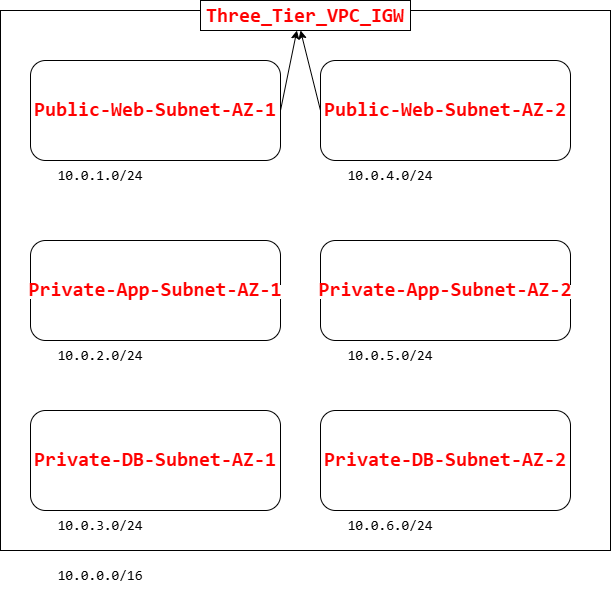

The diagram above was exported from draw.io. Its source (the exported page's mxGraphModel, read from the mxfile embedded in the PNG):
<mxGraphModel dx="872" dy="507" grid="1" gridSize="10" guides="1" tooltips="1" connect="1" arrows="1" fold="1" page="1" pageScale="1" pageWidth="850" pageHeight="1100" math="0" shadow="0">
  <root>
    <mxCell id="0" />
    <mxCell id="1" parent="0" />
    <mxCell id="YGFPUd4ire5GZG3S3Bwh-11" value="" style="rounded=0;whiteSpace=wrap;html=1;" vertex="1" parent="1">
      <mxGeometry x="10" y="260" width="610" height="540" as="geometry" />
    </mxCell>
    <mxCell id="YGFPUd4ire5GZG3S3Bwh-12" value="&lt;div style=&quot;font-family: Consolas, &amp;quot;Courier New&amp;quot;, monospace; line-height: 19px; white-space: pre;&quot;&gt;&lt;span style=&quot;background-color: rgb(255, 255, 255);&quot;&gt;&lt;font style=&quot;font-size: 20px; color: rgb(255, 0, 0);&quot;&gt;&lt;b style=&quot;&quot;&gt;Public-Web-Subnet-AZ-1&lt;/b&gt;&lt;/font&gt;&lt;/span&gt;&lt;/div&gt;" style="rounded=1;whiteSpace=wrap;html=1;" vertex="1" parent="1">
      <mxGeometry x="40" y="310" width="250" height="100" as="geometry" />
    </mxCell>
    <mxCell id="YGFPUd4ire5GZG3S3Bwh-13" value="&lt;div style=&quot;font-family: Consolas, &amp;quot;Courier New&amp;quot;, monospace; line-height: 19px; white-space: pre;&quot;&gt;&lt;span style=&quot;background-color: rgb(255, 255, 255);&quot;&gt;&lt;font style=&quot;color: rgb(255, 0, 0); font-size: 20px;&quot;&gt;&lt;b style=&quot;&quot;&gt;Public-Web-Subnet-AZ-2&lt;/b&gt;&lt;/font&gt;&lt;/span&gt;&lt;/div&gt;" style="rounded=1;whiteSpace=wrap;html=1;" vertex="1" parent="1">
      <mxGeometry x="330" y="310" width="250" height="100" as="geometry" />
    </mxCell>
    <mxCell id="YGFPUd4ire5GZG3S3Bwh-14" value="&lt;div style=&quot;font-family: Consolas, &amp;quot;Courier New&amp;quot;, monospace; line-height: 19px; white-space: pre;&quot;&gt;&lt;div style=&quot;line-height: 19px;&quot;&gt;&lt;span style=&quot;background-color: rgb(255, 255, 255);&quot;&gt;&lt;font style=&quot;font-size: 20px; color: rgb(255, 0, 0);&quot;&gt;&lt;b style=&quot;&quot;&gt;Private-App-Subnet-AZ-1&lt;/b&gt;&lt;/font&gt;&lt;/span&gt;&lt;/div&gt;&lt;/div&gt;" style="rounded=1;whiteSpace=wrap;html=1;" vertex="1" parent="1">
      <mxGeometry x="40" y="490" width="250" height="100" as="geometry" />
    </mxCell>
    <mxCell id="YGFPUd4ire5GZG3S3Bwh-15" value="&lt;div style=&quot;font-family: Consolas, &amp;quot;Courier New&amp;quot;, monospace; line-height: 19px; white-space: pre;&quot;&gt;&lt;div style=&quot;line-height: 19px;&quot;&gt;&lt;span style=&quot;background-color: rgb(255, 255, 255);&quot;&gt;&lt;font style=&quot;font-size: 20px; color: rgb(255, 0, 0);&quot;&gt;&lt;b style=&quot;&quot;&gt;Private-DB-Subnet-AZ-1&lt;/b&gt;&lt;/font&gt;&lt;/span&gt;&lt;/div&gt;&lt;/div&gt;" style="rounded=1;whiteSpace=wrap;html=1;" vertex="1" parent="1">
      <mxGeometry x="40" y="660" width="250" height="100" as="geometry" />
    </mxCell>
    <mxCell id="YGFPUd4ire5GZG3S3Bwh-16" value="&lt;div style=&quot;font-family: Consolas, &amp;quot;Courier New&amp;quot;, monospace; line-height: 19px; white-space: pre;&quot;&gt;&lt;div style=&quot;line-height: 19px;&quot;&gt;&lt;span style=&quot;background-color: rgb(255, 255, 255);&quot;&gt;&lt;font style=&quot;font-size: 20px; color: rgb(255, 0, 0);&quot;&gt;&lt;b style=&quot;&quot;&gt;Private-App-Subnet-AZ-2&lt;/b&gt;&lt;/font&gt;&lt;/span&gt;&lt;/div&gt;&lt;/div&gt;" style="rounded=1;whiteSpace=wrap;html=1;" vertex="1" parent="1">
      <mxGeometry x="330" y="490" width="250" height="100" as="geometry" />
    </mxCell>
    <mxCell id="YGFPUd4ire5GZG3S3Bwh-17" value="&lt;div style=&quot;font-family: Consolas, &amp;quot;Courier New&amp;quot;, monospace; line-height: 19px; white-space: pre;&quot;&gt;&lt;div style=&quot;line-height: 19px;&quot;&gt;&lt;span style=&quot;background-color: rgb(255, 255, 255);&quot;&gt;&lt;font style=&quot;font-size: 20px; color: rgb(255, 0, 0);&quot;&gt;&lt;b style=&quot;&quot;&gt;Private-DB-Subnet-AZ-2&lt;/b&gt;&lt;/font&gt;&lt;/span&gt;&lt;/div&gt;&lt;/div&gt;" style="rounded=1;whiteSpace=wrap;html=1;" vertex="1" parent="1">
      <mxGeometry x="330" y="660" width="250" height="100" as="geometry" />
    </mxCell>
    <mxCell id="YGFPUd4ire5GZG3S3Bwh-24" value="&lt;span style=&quot;font-family: Consolas, &amp;quot;Courier New&amp;quot;, monospace; white-space: pre; background-color: rgb(255, 255, 255);&quot;&gt;&lt;font style=&quot;font-size: 20px; color: rgb(255, 0, 0);&quot;&gt;&lt;b style=&quot;&quot;&gt;Three_Tier_VPC_IGW&lt;/b&gt;&lt;/font&gt;&lt;/span&gt;" style="rounded=0;whiteSpace=wrap;html=1;" vertex="1" parent="1">
      <mxGeometry x="210" y="250" width="210" height="30" as="geometry" />
    </mxCell>
    <mxCell id="YGFPUd4ire5GZG3S3Bwh-25" value="" style="endArrow=classic;html=1;rounded=0;exitX=1;exitY=0.5;exitDx=0;exitDy=0;entryX=0.459;entryY=1;entryDx=0;entryDy=0;entryPerimeter=0;" edge="1" parent="1" source="YGFPUd4ire5GZG3S3Bwh-12" target="YGFPUd4ire5GZG3S3Bwh-24">
      <mxGeometry width="50" height="50" relative="1" as="geometry">
        <mxPoint x="400" y="330" as="sourcePoint" />
        <mxPoint x="450" y="280" as="targetPoint" />
      </mxGeometry>
    </mxCell>
    <mxCell id="YGFPUd4ire5GZG3S3Bwh-26" value="" style="endArrow=classic;html=1;rounded=0;exitX=0;exitY=0.5;exitDx=0;exitDy=0;" edge="1" parent="1" source="YGFPUd4ire5GZG3S3Bwh-13">
      <mxGeometry width="50" height="50" relative="1" as="geometry">
        <mxPoint x="400" y="330" as="sourcePoint" />
        <mxPoint x="310" y="280" as="targetPoint" />
      </mxGeometry>
    </mxCell>
    <mxCell id="YGFPUd4ire5GZG3S3Bwh-27" value="&lt;div style=&quot;font-family: Consolas, &amp;quot;Courier New&amp;quot;, monospace; font-size: 14px; line-height: 19px; white-space: pre;&quot;&gt;&lt;span style=&quot;background-color: rgb(255, 255, 255);&quot;&gt;&lt;font style=&quot;color: rgb(0, 0, 0);&quot;&gt;10.0.0.0/16&lt;/font&gt;&lt;/span&gt;&lt;/div&gt;" style="text;html=1;whiteSpace=wrap;strokeColor=none;fillColor=none;align=center;verticalAlign=middle;rounded=0;" vertex="1" parent="1">
      <mxGeometry x="40" y="810" width="140" height="30" as="geometry" />
    </mxCell>
    <mxCell id="YGFPUd4ire5GZG3S3Bwh-28" value="&lt;div style=&quot;font-family: Consolas, &amp;quot;Courier New&amp;quot;, monospace; font-size: 14px; line-height: 19px; white-space: pre;&quot;&gt;&lt;div style=&quot;line-height: 19px;&quot;&gt;&lt;span style=&quot;background-color: rgb(255, 255, 255);&quot;&gt;&lt;font style=&quot;color: rgb(0, 0, 0);&quot;&gt;10.0.3.0/24&lt;/font&gt;&lt;/span&gt;&lt;/div&gt;&lt;/div&gt;" style="text;html=1;whiteSpace=wrap;strokeColor=none;fillColor=none;align=center;verticalAlign=middle;rounded=0;" vertex="1" parent="1">
      <mxGeometry x="40" y="760" width="140" height="30" as="geometry" />
    </mxCell>
    <mxCell id="YGFPUd4ire5GZG3S3Bwh-29" value="&lt;div style=&quot;font-family: Consolas, &amp;quot;Courier New&amp;quot;, monospace; font-size: 14px; line-height: 19px; white-space: pre;&quot;&gt;&lt;div style=&quot;line-height: 19px;&quot;&gt;&lt;span style=&quot;background-color: rgb(255, 255, 255);&quot;&gt;&lt;font style=&quot;color: rgb(0, 0, 0);&quot;&gt;10.0.2.0/24&lt;/font&gt;&lt;/span&gt;&lt;/div&gt;&lt;/div&gt;" style="text;html=1;whiteSpace=wrap;strokeColor=none;fillColor=none;align=center;verticalAlign=middle;rounded=0;" vertex="1" parent="1">
      <mxGeometry x="40" y="590" width="140" height="30" as="geometry" />
    </mxCell>
    <mxCell id="YGFPUd4ire5GZG3S3Bwh-30" value="&lt;div style=&quot;font-family: Consolas, &amp;quot;Courier New&amp;quot;, monospace; font-size: 14px; line-height: 19px; white-space: pre;&quot;&gt;&lt;div style=&quot;line-height: 19px;&quot;&gt;&lt;span style=&quot;background-color: rgb(255, 255, 255);&quot;&gt;&lt;font style=&quot;color: rgb(0, 0, 0);&quot;&gt;10.0.1.0/24&lt;/font&gt;&lt;/span&gt;&lt;/div&gt;&lt;/div&gt;" style="text;html=1;whiteSpace=wrap;strokeColor=none;fillColor=none;align=center;verticalAlign=middle;rounded=0;" vertex="1" parent="1">
      <mxGeometry x="40" y="410" width="140" height="30" as="geometry" />
    </mxCell>
    <mxCell id="YGFPUd4ire5GZG3S3Bwh-31" value="&lt;div style=&quot;font-family: Consolas, &amp;quot;Courier New&amp;quot;, monospace; font-size: 14px; line-height: 19px; white-space: pre;&quot;&gt;&lt;div style=&quot;line-height: 19px;&quot;&gt;&lt;span style=&quot;background-color: rgb(255, 255, 255);&quot;&gt;&lt;font style=&quot;color: rgb(0, 0, 0);&quot;&gt;10.0.4.0/24&lt;/font&gt;&lt;/span&gt;&lt;/div&gt;&lt;/div&gt;" style="text;html=1;whiteSpace=wrap;strokeColor=none;fillColor=none;align=center;verticalAlign=middle;rounded=0;" vertex="1" parent="1">
      <mxGeometry x="330" y="410" width="140" height="30" as="geometry" />
    </mxCell>
    <mxCell id="YGFPUd4ire5GZG3S3Bwh-32" value="&lt;div style=&quot;font-family: Consolas, &amp;quot;Courier New&amp;quot;, monospace; font-size: 14px; line-height: 19px; white-space: pre;&quot;&gt;&lt;div style=&quot;line-height: 19px;&quot;&gt;&lt;span style=&quot;background-color: rgb(255, 255, 255);&quot;&gt;&lt;font style=&quot;color: rgb(0, 0, 0);&quot;&gt;10.0.5.0/24&lt;/font&gt;&lt;/span&gt;&lt;/div&gt;&lt;/div&gt;" style="text;html=1;whiteSpace=wrap;strokeColor=none;fillColor=none;align=center;verticalAlign=middle;rounded=0;" vertex="1" parent="1">
      <mxGeometry x="330" y="590" width="140" height="30" as="geometry" />
    </mxCell>
    <mxCell id="YGFPUd4ire5GZG3S3Bwh-33" value="&lt;div style=&quot;font-family: Consolas, &amp;quot;Courier New&amp;quot;, monospace; font-size: 14px; line-height: 19px; white-space: pre;&quot;&gt;&lt;div style=&quot;line-height: 19px;&quot;&gt;&lt;span style=&quot;background-color: rgb(255, 255, 255);&quot;&gt;&lt;font style=&quot;color: rgb(0, 0, 0);&quot;&gt;10.0.6.0/24&lt;/font&gt;&lt;/span&gt;&lt;/div&gt;&lt;/div&gt;" style="text;html=1;whiteSpace=wrap;strokeColor=none;fillColor=none;align=center;verticalAlign=middle;rounded=0;" vertex="1" parent="1">
      <mxGeometry x="330" y="760" width="140" height="30" as="geometry" />
    </mxCell>
  </root>
</mxGraphModel>